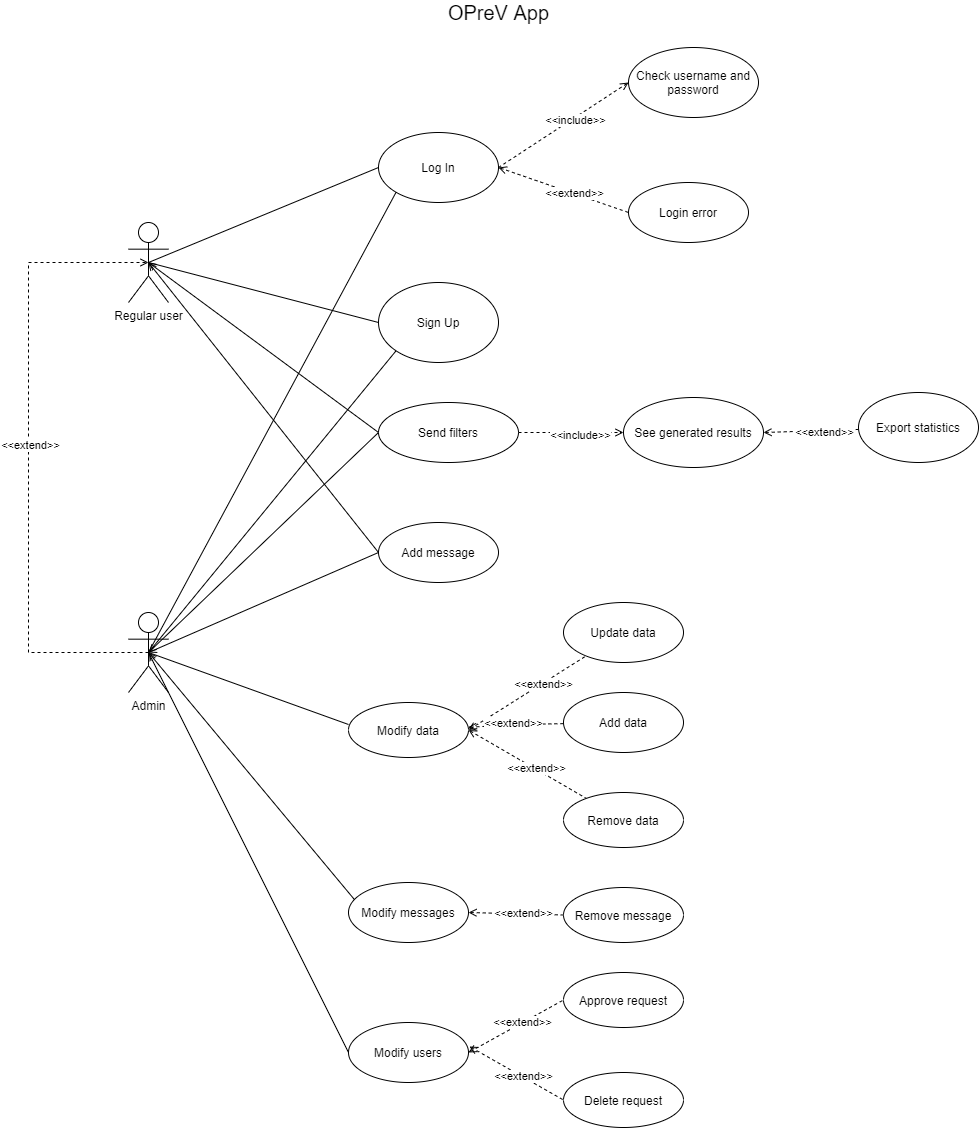

The diagram above was exported from draw.io. Its source (the exported page's mxGraphModel, read from the mxfile embedded in the PNG):
<mxGraphModel dx="3122" dy="1862" grid="1" gridSize="10" guides="1" tooltips="1" connect="1" arrows="1" fold="1" page="1" pageScale="1" pageWidth="850" pageHeight="1100" math="0" shadow="0">
  <root>
    <mxCell id="0" />
    <mxCell id="1" parent="0" />
    <mxCell id="GDqhpsJ0xNn7F1vj9t9J-17" style="rounded=0;orthogonalLoop=1;jettySize=auto;html=1;entryX=0;entryY=0.5;entryDx=0;entryDy=0;shadow=0;endArrow=none;endFill=0;exitX=0.5;exitY=0.5;exitDx=0;exitDy=0;exitPerimeter=0;" edge="1" parent="1" source="GDqhpsJ0xNn7F1vj9t9J-1" target="GDqhpsJ0xNn7F1vj9t9J-15">
      <mxGeometry relative="1" as="geometry">
        <mxPoint x="-950" y="130" as="sourcePoint" />
      </mxGeometry>
    </mxCell>
    <mxCell id="GDqhpsJ0xNn7F1vj9t9J-18" style="rounded=0;orthogonalLoop=1;jettySize=auto;html=1;exitX=0.5;exitY=0.5;exitDx=0;exitDy=0;exitPerimeter=0;entryX=0;entryY=0.5;entryDx=0;entryDy=0;shadow=0;endArrow=none;endFill=0;" edge="1" parent="1" source="GDqhpsJ0xNn7F1vj9t9J-1" target="GDqhpsJ0xNn7F1vj9t9J-16">
      <mxGeometry relative="1" as="geometry" />
    </mxCell>
    <mxCell id="GDqhpsJ0xNn7F1vj9t9J-71" style="edgeStyle=none;rounded=0;orthogonalLoop=1;jettySize=auto;html=1;exitX=0.5;exitY=0.5;exitDx=0;exitDy=0;exitPerimeter=0;entryX=0;entryY=0.5;entryDx=0;entryDy=0;shadow=0;startArrow=open;startFill=0;endArrow=none;endFill=0;" edge="1" parent="1" source="GDqhpsJ0xNn7F1vj9t9J-1" target="GDqhpsJ0xNn7F1vj9t9J-65">
      <mxGeometry relative="1" as="geometry" />
    </mxCell>
    <mxCell id="GDqhpsJ0xNn7F1vj9t9J-78" style="edgeStyle=none;rounded=0;orthogonalLoop=1;jettySize=auto;html=1;exitX=0.5;exitY=0.5;exitDx=0;exitDy=0;exitPerimeter=0;entryX=0;entryY=0.5;entryDx=0;entryDy=0;shadow=0;startArrow=open;startFill=0;endArrow=none;endFill=0;" edge="1" parent="1" source="GDqhpsJ0xNn7F1vj9t9J-1" target="GDqhpsJ0xNn7F1vj9t9J-77">
      <mxGeometry relative="1" as="geometry" />
    </mxCell>
    <mxCell id="GDqhpsJ0xNn7F1vj9t9J-1" value="Regular user" style="shape=umlActor;verticalLabelPosition=bottom;verticalAlign=top;html=1;outlineConnect=0;" vertex="1" parent="1">
      <mxGeometry x="-980" y="90" width="40" height="80" as="geometry" />
    </mxCell>
    <mxCell id="GDqhpsJ0xNn7F1vj9t9J-19" style="rounded=0;orthogonalLoop=1;jettySize=auto;html=1;exitX=0.5;exitY=0.5;exitDx=0;exitDy=0;exitPerimeter=0;entryX=0;entryY=1;entryDx=0;entryDy=0;shadow=0;endArrow=none;endFill=0;" edge="1" parent="1" source="GDqhpsJ0xNn7F1vj9t9J-6" target="GDqhpsJ0xNn7F1vj9t9J-15">
      <mxGeometry relative="1" as="geometry" />
    </mxCell>
    <mxCell id="GDqhpsJ0xNn7F1vj9t9J-20" style="edgeStyle=none;rounded=0;orthogonalLoop=1;jettySize=auto;html=1;exitX=0.5;exitY=0.5;exitDx=0;exitDy=0;exitPerimeter=0;entryX=0;entryY=1;entryDx=0;entryDy=0;shadow=0;endArrow=none;endFill=0;" edge="1" parent="1" source="GDqhpsJ0xNn7F1vj9t9J-6" target="GDqhpsJ0xNn7F1vj9t9J-16">
      <mxGeometry relative="1" as="geometry" />
    </mxCell>
    <mxCell id="GDqhpsJ0xNn7F1vj9t9J-32" style="edgeStyle=orthogonalEdgeStyle;rounded=0;orthogonalLoop=1;jettySize=auto;html=1;exitX=0.5;exitY=0.5;exitDx=0;exitDy=0;exitPerimeter=0;entryX=0.5;entryY=0.5;entryDx=0;entryDy=0;entryPerimeter=0;shadow=0;dashed=1;startArrow=none;startFill=0;endArrow=open;endFill=0;" edge="1" parent="1" source="GDqhpsJ0xNn7F1vj9t9J-6" target="GDqhpsJ0xNn7F1vj9t9J-1">
      <mxGeometry relative="1" as="geometry">
        <Array as="points">
          <mxPoint x="-1080" y="520" />
          <mxPoint x="-1080" y="130" />
        </Array>
      </mxGeometry>
    </mxCell>
    <mxCell id="GDqhpsJ0xNn7F1vj9t9J-33" value="&amp;lt;&amp;lt;extend&amp;gt;&amp;gt;" style="edgeLabel;html=1;align=center;verticalAlign=middle;resizable=0;points=[];" vertex="1" connectable="0" parent="GDqhpsJ0xNn7F1vj9t9J-32">
      <mxGeometry x="0.0413" y="-1" relative="1" as="geometry">
        <mxPoint as="offset" />
      </mxGeometry>
    </mxCell>
    <mxCell id="GDqhpsJ0xNn7F1vj9t9J-35" style="rounded=0;orthogonalLoop=1;jettySize=auto;html=1;exitX=0.5;exitY=0.5;exitDx=0;exitDy=0;exitPerimeter=0;entryX=0;entryY=0.4;entryDx=0;entryDy=0;entryPerimeter=0;shadow=0;startArrow=none;startFill=0;endArrow=none;endFill=0;" edge="1" parent="1" source="GDqhpsJ0xNn7F1vj9t9J-6" target="GDqhpsJ0xNn7F1vj9t9J-34">
      <mxGeometry relative="1" as="geometry" />
    </mxCell>
    <mxCell id="GDqhpsJ0xNn7F1vj9t9J-49" style="edgeStyle=none;rounded=0;orthogonalLoop=1;jettySize=auto;html=1;exitX=0.5;exitY=0.5;exitDx=0;exitDy=0;exitPerimeter=0;shadow=0;startArrow=open;startFill=0;endArrow=none;endFill=0;entryX=0.05;entryY=0.286;entryDx=0;entryDy=0;entryPerimeter=0;" edge="1" parent="1" source="GDqhpsJ0xNn7F1vj9t9J-6" target="GDqhpsJ0xNn7F1vj9t9J-50">
      <mxGeometry relative="1" as="geometry">
        <mxPoint x="-749" y="776" as="targetPoint" />
      </mxGeometry>
    </mxCell>
    <mxCell id="GDqhpsJ0xNn7F1vj9t9J-56" style="edgeStyle=none;rounded=0;orthogonalLoop=1;jettySize=auto;html=1;exitX=0.5;exitY=0.5;exitDx=0;exitDy=0;exitPerimeter=0;entryX=0;entryY=0.5;entryDx=0;entryDy=0;shadow=0;startArrow=open;startFill=0;endArrow=none;endFill=0;" edge="1" parent="1" source="GDqhpsJ0xNn7F1vj9t9J-6" target="GDqhpsJ0xNn7F1vj9t9J-55">
      <mxGeometry relative="1" as="geometry" />
    </mxCell>
    <mxCell id="GDqhpsJ0xNn7F1vj9t9J-64" style="edgeStyle=none;rounded=0;orthogonalLoop=1;jettySize=auto;html=1;exitX=0.5;exitY=0.5;exitDx=0;exitDy=0;exitPerimeter=0;shadow=0;startArrow=open;startFill=0;endArrow=none;endFill=0;entryX=0;entryY=0.5;entryDx=0;entryDy=0;" edge="1" parent="1" source="GDqhpsJ0xNn7F1vj9t9J-6" target="GDqhpsJ0xNn7F1vj9t9J-65">
      <mxGeometry relative="1" as="geometry">
        <mxPoint x="-680" y="400" as="targetPoint" />
      </mxGeometry>
    </mxCell>
    <mxCell id="GDqhpsJ0xNn7F1vj9t9J-76" style="edgeStyle=none;rounded=0;orthogonalLoop=1;jettySize=auto;html=1;exitX=0.5;exitY=0.5;exitDx=0;exitDy=0;exitPerimeter=0;shadow=0;startArrow=open;startFill=0;endArrow=none;endFill=0;entryX=0;entryY=0.5;entryDx=0;entryDy=0;" edge="1" parent="1" source="GDqhpsJ0xNn7F1vj9t9J-6" target="GDqhpsJ0xNn7F1vj9t9J-77">
      <mxGeometry relative="1" as="geometry">
        <mxPoint x="-690" y="430" as="targetPoint" />
      </mxGeometry>
    </mxCell>
    <mxCell id="GDqhpsJ0xNn7F1vj9t9J-6" value="Admin" style="shape=umlActor;verticalLabelPosition=bottom;verticalAlign=top;html=1;outlineConnect=0;" vertex="1" parent="1">
      <mxGeometry x="-980" y="480" width="40" height="80" as="geometry" />
    </mxCell>
    <mxCell id="GDqhpsJ0xNn7F1vj9t9J-23" style="edgeStyle=none;rounded=0;orthogonalLoop=1;jettySize=auto;html=1;entryX=0;entryY=0.5;entryDx=0;entryDy=0;shadow=0;endArrow=open;endFill=0;dashed=1;exitX=1;exitY=0.5;exitDx=0;exitDy=0;" edge="1" parent="1" source="GDqhpsJ0xNn7F1vj9t9J-15" target="GDqhpsJ0xNn7F1vj9t9J-21">
      <mxGeometry relative="1" as="geometry">
        <mxPoint x="-610" y="70" as="sourcePoint" />
      </mxGeometry>
    </mxCell>
    <mxCell id="GDqhpsJ0xNn7F1vj9t9J-26" value="&amp;lt;&amp;lt;include&amp;gt;&amp;gt;" style="edgeLabel;html=1;align=center;verticalAlign=middle;resizable=0;points=[];" vertex="1" connectable="0" parent="GDqhpsJ0xNn7F1vj9t9J-23">
      <mxGeometry x="0.1533" y="-2" relative="1" as="geometry">
        <mxPoint as="offset" />
      </mxGeometry>
    </mxCell>
    <mxCell id="GDqhpsJ0xNn7F1vj9t9J-25" style="edgeStyle=none;rounded=0;orthogonalLoop=1;jettySize=auto;html=1;exitX=1;exitY=0.5;exitDx=0;exitDy=0;entryX=0;entryY=0.5;entryDx=0;entryDy=0;shadow=0;endArrow=none;endFill=0;dashed=1;startArrow=open;startFill=0;" edge="1" parent="1" source="GDqhpsJ0xNn7F1vj9t9J-15" target="GDqhpsJ0xNn7F1vj9t9J-22">
      <mxGeometry relative="1" as="geometry" />
    </mxCell>
    <mxCell id="GDqhpsJ0xNn7F1vj9t9J-31" value="&amp;lt;&amp;lt;extend&amp;gt;&amp;gt;" style="edgeLabel;html=1;align=center;verticalAlign=middle;resizable=0;points=[];" vertex="1" connectable="0" parent="GDqhpsJ0xNn7F1vj9t9J-25">
      <mxGeometry x="0.1603" y="1" relative="1" as="geometry">
        <mxPoint as="offset" />
      </mxGeometry>
    </mxCell>
    <mxCell id="GDqhpsJ0xNn7F1vj9t9J-15" value="Log In" style="ellipse;whiteSpace=wrap;html=1;" vertex="1" parent="1">
      <mxGeometry x="-730" width="120" height="70" as="geometry" />
    </mxCell>
    <mxCell id="GDqhpsJ0xNn7F1vj9t9J-16" value="&lt;font style=&quot;font-size: 12px&quot;&gt;Sign Up&lt;/font&gt;" style="ellipse;whiteSpace=wrap;html=1;" vertex="1" parent="1">
      <mxGeometry x="-730" y="150" width="120" height="80" as="geometry" />
    </mxCell>
    <mxCell id="GDqhpsJ0xNn7F1vj9t9J-21" value="Check username and password" style="ellipse;whiteSpace=wrap;html=1;" vertex="1" parent="1">
      <mxGeometry x="-480" y="-85" width="130" height="70" as="geometry" />
    </mxCell>
    <mxCell id="GDqhpsJ0xNn7F1vj9t9J-22" value="Login error" style="ellipse;whiteSpace=wrap;html=1;" vertex="1" parent="1">
      <mxGeometry x="-480" y="50" width="120" height="60" as="geometry" />
    </mxCell>
    <mxCell id="GDqhpsJ0xNn7F1vj9t9J-37" value="" style="edgeStyle=none;rounded=0;orthogonalLoop=1;jettySize=auto;html=1;shadow=0;startArrow=open;startFill=0;endArrow=none;endFill=0;dashed=1;exitX=1;exitY=0.5;exitDx=0;exitDy=0;" edge="1" parent="1" source="GDqhpsJ0xNn7F1vj9t9J-34" target="GDqhpsJ0xNn7F1vj9t9J-36">
      <mxGeometry relative="1" as="geometry" />
    </mxCell>
    <mxCell id="GDqhpsJ0xNn7F1vj9t9J-46" value="&amp;lt;&amp;lt;extend&amp;gt;&amp;gt;" style="edgeLabel;html=1;align=center;verticalAlign=middle;resizable=0;points=[];" vertex="1" connectable="0" parent="GDqhpsJ0xNn7F1vj9t9J-37">
      <mxGeometry x="0.2656" y="-1" relative="1" as="geometry">
        <mxPoint as="offset" />
      </mxGeometry>
    </mxCell>
    <mxCell id="GDqhpsJ0xNn7F1vj9t9J-40" value="" style="edgeStyle=none;rounded=0;orthogonalLoop=1;jettySize=auto;html=1;shadow=0;startArrow=open;startFill=0;endArrow=none;endFill=0;dashed=1;exitX=1;exitY=0.5;exitDx=0;exitDy=0;" edge="1" parent="1" source="GDqhpsJ0xNn7F1vj9t9J-34" target="GDqhpsJ0xNn7F1vj9t9J-38">
      <mxGeometry relative="1" as="geometry" />
    </mxCell>
    <mxCell id="GDqhpsJ0xNn7F1vj9t9J-48" value="&amp;lt;&amp;lt;extend&amp;gt;&amp;gt;" style="edgeLabel;html=1;align=center;verticalAlign=middle;resizable=0;points=[];" vertex="1" connectable="0" parent="GDqhpsJ0xNn7F1vj9t9J-40">
      <mxGeometry x="0.1338" y="1" relative="1" as="geometry">
        <mxPoint as="offset" />
      </mxGeometry>
    </mxCell>
    <mxCell id="GDqhpsJ0xNn7F1vj9t9J-43" value="" style="edgeStyle=none;rounded=0;orthogonalLoop=1;jettySize=auto;html=1;shadow=0;startArrow=open;startFill=0;endArrow=none;endFill=0;dashed=1;" edge="1" parent="1" source="GDqhpsJ0xNn7F1vj9t9J-34" target="GDqhpsJ0xNn7F1vj9t9J-42">
      <mxGeometry relative="1" as="geometry">
        <Array as="points">
          <mxPoint x="-590" y="592" />
        </Array>
      </mxGeometry>
    </mxCell>
    <mxCell id="GDqhpsJ0xNn7F1vj9t9J-47" value="&amp;lt;&amp;lt;extend&amp;gt;&amp;gt;" style="edgeLabel;html=1;align=center;verticalAlign=middle;resizable=0;points=[];" vertex="1" connectable="0" parent="GDqhpsJ0xNn7F1vj9t9J-43">
      <mxGeometry x="-0.0627" y="2" relative="1" as="geometry">
        <mxPoint as="offset" />
      </mxGeometry>
    </mxCell>
    <mxCell id="GDqhpsJ0xNn7F1vj9t9J-34" value="Modify data" style="ellipse;whiteSpace=wrap;html=1;" vertex="1" parent="1">
      <mxGeometry x="-760" y="570" width="120" height="55" as="geometry" />
    </mxCell>
    <mxCell id="GDqhpsJ0xNn7F1vj9t9J-36" value="Update data" style="ellipse;whiteSpace=wrap;html=1;" vertex="1" parent="1">
      <mxGeometry x="-545" y="470" width="120" height="60" as="geometry" />
    </mxCell>
    <mxCell id="GDqhpsJ0xNn7F1vj9t9J-38" value="Remove data" style="ellipse;whiteSpace=wrap;html=1;" vertex="1" parent="1">
      <mxGeometry x="-545" y="660" width="120" height="55" as="geometry" />
    </mxCell>
    <mxCell id="GDqhpsJ0xNn7F1vj9t9J-42" value="Add data" style="ellipse;whiteSpace=wrap;html=1;" vertex="1" parent="1">
      <mxGeometry x="-545" y="560" width="120" height="60" as="geometry" />
    </mxCell>
    <mxCell id="GDqhpsJ0xNn7F1vj9t9J-50" value="Modify messages" style="ellipse;whiteSpace=wrap;html=1;" vertex="1" parent="1">
      <mxGeometry x="-760" y="750" width="120" height="60" as="geometry" />
    </mxCell>
    <mxCell id="GDqhpsJ0xNn7F1vj9t9J-51" value="Remove message" style="ellipse;whiteSpace=wrap;html=1;" vertex="1" parent="1">
      <mxGeometry x="-545" y="755" width="120" height="55" as="geometry" />
    </mxCell>
    <mxCell id="GDqhpsJ0xNn7F1vj9t9J-52" value="" style="edgeStyle=none;rounded=0;orthogonalLoop=1;jettySize=auto;html=1;shadow=0;startArrow=open;startFill=0;endArrow=none;endFill=0;dashed=1;exitX=1;exitY=0.5;exitDx=0;exitDy=0;entryX=0;entryY=0.5;entryDx=0;entryDy=0;" edge="1" parent="1" source="GDqhpsJ0xNn7F1vj9t9J-50" target="GDqhpsJ0xNn7F1vj9t9J-51">
      <mxGeometry relative="1" as="geometry">
        <mxPoint x="-640" y="800" as="sourcePoint" />
        <mxPoint x="-513.5990059131691" y="868.9459967746352" as="targetPoint" />
      </mxGeometry>
    </mxCell>
    <mxCell id="GDqhpsJ0xNn7F1vj9t9J-53" value="&amp;lt;&amp;lt;extend&amp;gt;&amp;gt;" style="edgeLabel;html=1;align=center;verticalAlign=middle;resizable=0;points=[];" vertex="1" connectable="0" parent="GDqhpsJ0xNn7F1vj9t9J-52">
      <mxGeometry x="0.1338" y="1" relative="1" as="geometry">
        <mxPoint as="offset" />
      </mxGeometry>
    </mxCell>
    <mxCell id="GDqhpsJ0xNn7F1vj9t9J-54" style="edgeStyle=none;rounded=0;orthogonalLoop=1;jettySize=auto;html=1;exitX=0.5;exitY=1;exitDx=0;exitDy=0;shadow=0;startArrow=open;startFill=0;endArrow=none;endFill=0;" edge="1" parent="1" source="GDqhpsJ0xNn7F1vj9t9J-50" target="GDqhpsJ0xNn7F1vj9t9J-50">
      <mxGeometry relative="1" as="geometry" />
    </mxCell>
    <mxCell id="GDqhpsJ0xNn7F1vj9t9J-55" value="Modify users" style="ellipse;whiteSpace=wrap;html=1;" vertex="1" parent="1">
      <mxGeometry x="-760" y="890" width="120" height="60" as="geometry" />
    </mxCell>
    <mxCell id="GDqhpsJ0xNn7F1vj9t9J-57" value="" style="edgeStyle=none;rounded=0;orthogonalLoop=1;jettySize=auto;html=1;shadow=0;startArrow=open;startFill=0;endArrow=none;endFill=0;dashed=1;exitX=1;exitY=0.5;exitDx=0;exitDy=0;entryX=0;entryY=0.5;entryDx=0;entryDy=0;" edge="1" parent="1" source="GDqhpsJ0xNn7F1vj9t9J-55" target="GDqhpsJ0xNn7F1vj9t9J-61">
      <mxGeometry relative="1" as="geometry">
        <mxPoint x="-640" y="920" as="sourcePoint" />
        <mxPoint x="-480" y="870" as="targetPoint" />
      </mxGeometry>
    </mxCell>
    <mxCell id="GDqhpsJ0xNn7F1vj9t9J-58" value="&amp;lt;&amp;lt;extend&amp;gt;&amp;gt;" style="edgeLabel;html=1;align=center;verticalAlign=middle;resizable=0;points=[];" vertex="1" connectable="0" parent="GDqhpsJ0xNn7F1vj9t9J-57">
      <mxGeometry x="0.1338" y="1" relative="1" as="geometry">
        <mxPoint as="offset" />
      </mxGeometry>
    </mxCell>
    <mxCell id="GDqhpsJ0xNn7F1vj9t9J-59" value="" style="edgeStyle=none;rounded=0;orthogonalLoop=1;jettySize=auto;html=1;shadow=0;startArrow=open;startFill=0;endArrow=none;endFill=0;dashed=1;exitX=1.008;exitY=0.4;exitDx=0;exitDy=0;exitPerimeter=0;entryX=0;entryY=0.5;entryDx=0;entryDy=0;" edge="1" parent="1" source="GDqhpsJ0xNn7F1vj9t9J-55" target="GDqhpsJ0xNn7F1vj9t9J-62">
      <mxGeometry relative="1" as="geometry">
        <mxPoint x="-640" y="940" as="sourcePoint" />
        <mxPoint x="-480" y="990" as="targetPoint" />
      </mxGeometry>
    </mxCell>
    <mxCell id="GDqhpsJ0xNn7F1vj9t9J-60" value="&amp;lt;&amp;lt;extend&amp;gt;&amp;gt;" style="edgeLabel;html=1;align=center;verticalAlign=middle;resizable=0;points=[];" vertex="1" connectable="0" parent="GDqhpsJ0xNn7F1vj9t9J-59">
      <mxGeometry x="0.1338" y="1" relative="1" as="geometry">
        <mxPoint as="offset" />
      </mxGeometry>
    </mxCell>
    <mxCell id="GDqhpsJ0xNn7F1vj9t9J-61" value="Approve request" style="ellipse;whiteSpace=wrap;html=1;" vertex="1" parent="1">
      <mxGeometry x="-545" y="840" width="120" height="55" as="geometry" />
    </mxCell>
    <mxCell id="GDqhpsJ0xNn7F1vj9t9J-62" value="Delete request" style="ellipse;whiteSpace=wrap;html=1;" vertex="1" parent="1">
      <mxGeometry x="-545" y="940" width="120" height="55" as="geometry" />
    </mxCell>
    <mxCell id="GDqhpsJ0xNn7F1vj9t9J-63" value="&lt;font style=&quot;font-size: 20px&quot;&gt;OPreV App&lt;/font&gt;" style="text;html=1;align=center;verticalAlign=middle;resizable=0;points=[];autosize=1;strokeColor=none;" vertex="1" parent="1">
      <mxGeometry x="-670" y="-130" width="120" height="20" as="geometry" />
    </mxCell>
    <mxCell id="GDqhpsJ0xNn7F1vj9t9J-65" value="Send filters" style="ellipse;whiteSpace=wrap;html=1;" vertex="1" parent="1">
      <mxGeometry x="-730" y="270" width="140" height="60" as="geometry" />
    </mxCell>
    <mxCell id="GDqhpsJ0xNn7F1vj9t9J-68" style="edgeStyle=none;rounded=0;orthogonalLoop=1;jettySize=auto;html=1;shadow=0;endArrow=open;endFill=0;dashed=1;exitX=1;exitY=0.5;exitDx=0;exitDy=0;entryX=0;entryY=0.5;entryDx=0;entryDy=0;" edge="1" parent="1" source="GDqhpsJ0xNn7F1vj9t9J-65" target="GDqhpsJ0xNn7F1vj9t9J-70">
      <mxGeometry relative="1" as="geometry">
        <mxPoint x="-570" y="299.5" as="sourcePoint" />
        <mxPoint x="-460" y="300" as="targetPoint" />
        <Array as="points" />
      </mxGeometry>
    </mxCell>
    <mxCell id="GDqhpsJ0xNn7F1vj9t9J-69" value="&amp;lt;&amp;lt;include&amp;gt;&amp;gt;" style="edgeLabel;html=1;align=center;verticalAlign=middle;resizable=0;points=[];" vertex="1" connectable="0" parent="GDqhpsJ0xNn7F1vj9t9J-68">
      <mxGeometry x="0.1533" y="-2" relative="1" as="geometry">
        <mxPoint as="offset" />
      </mxGeometry>
    </mxCell>
    <mxCell id="GDqhpsJ0xNn7F1vj9t9J-70" value="See generated results" style="ellipse;whiteSpace=wrap;html=1;" vertex="1" parent="1">
      <mxGeometry x="-485" y="265" width="140" height="70" as="geometry" />
    </mxCell>
    <mxCell id="GDqhpsJ0xNn7F1vj9t9J-73" value="" style="edgeStyle=none;rounded=0;orthogonalLoop=1;jettySize=auto;html=1;shadow=0;startArrow=open;startFill=0;endArrow=none;endFill=0;dashed=1;exitX=1;exitY=0.5;exitDx=0;exitDy=0;" edge="1" parent="1" source="GDqhpsJ0xNn7F1vj9t9J-70" target="GDqhpsJ0xNn7F1vj9t9J-75">
      <mxGeometry relative="1" as="geometry">
        <mxPoint x="-340" y="270" as="sourcePoint" />
        <mxPoint x="-240" y="230" as="targetPoint" />
      </mxGeometry>
    </mxCell>
    <mxCell id="GDqhpsJ0xNn7F1vj9t9J-74" value="&amp;lt;&amp;lt;extend&amp;gt;&amp;gt;" style="edgeLabel;html=1;align=center;verticalAlign=middle;resizable=0;points=[];" vertex="1" connectable="0" parent="GDqhpsJ0xNn7F1vj9t9J-73">
      <mxGeometry x="0.2656" y="-1" relative="1" as="geometry">
        <mxPoint as="offset" />
      </mxGeometry>
    </mxCell>
    <mxCell id="GDqhpsJ0xNn7F1vj9t9J-75" value="Export statistics" style="ellipse;whiteSpace=wrap;html=1;" vertex="1" parent="1">
      <mxGeometry x="-250" y="260" width="120" height="70" as="geometry" />
    </mxCell>
    <mxCell id="GDqhpsJ0xNn7F1vj9t9J-77" value="Add message" style="ellipse;whiteSpace=wrap;html=1;" vertex="1" parent="1">
      <mxGeometry x="-730" y="390" width="120" height="60" as="geometry" />
    </mxCell>
  </root>
</mxGraphModel>